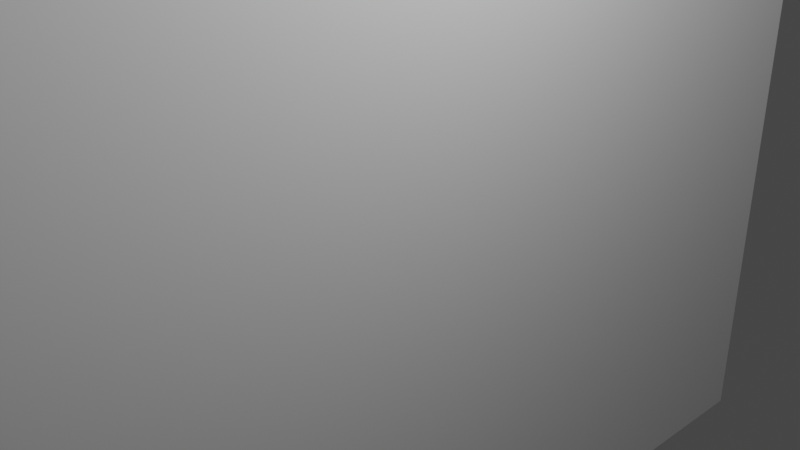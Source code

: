 # Source: doorwhole.blend  (saved by Blender 2.82.7; exported with 4.5.12 LTS)
import bpy
from mathutils import Matrix  # noqa: F401  (used for matrix-valued properties, if any)

bpy.ops.wm.read_factory_settings(use_empty=True)
scene = bpy.context.scene
scene.name = 'Scene'

# ---- collections
col_collection = bpy.data.collections.new('Collection'); scene.collection.children.link(col_collection)

# ---- materials (node trees are filled in below, after node groups)
mat_material = bpy.data.materials.new('Material')
mat_material.alpha_threshold = 0.0
mat_material.use_transparent_shadow = False
mat_material.line_color = (0.0, 0.0, 0.0, 1.0)

# ---- material node trees
mat_material.use_nodes = True; mat_material.node_tree.nodes.clear()
_N = mat_material.node_tree.nodes; _L = mat_material.node_tree.links
n0 = _N.new('ShaderNodeOutputMaterial'); n0.name = 'Material Output'; n0.location = (300, 300)
n1 = _N.new('ShaderNodeBsdfPrincipled'); n1.name = 'Principled BSDF'; n1.location = (10, 300)
n1.distribution = 'GGX'
n1.subsurface_method = 'BURLEY'
n1.inputs[2].default_value = 0.4
n1.inputs[3].default_value = 1.45
n1.inputs[27].default_value = (0.0, 0.0, 0.0, 1.0)
n1.inputs[28].default_value = 1.0
_L.new(n1.outputs[0], n0.inputs[0])
n0.is_active_output = True

# ---- world
world_world = bpy.data.worlds.new('World'); scene.world = world_world
world_world.use_nodes = True; world_world.node_tree.nodes.clear()
_N = world_world.node_tree.nodes; _L = world_world.node_tree.links
n0 = _N.new('ShaderNodeOutputWorld'); n0.name = 'World Output'; n0.location = (300, 300)
n1 = _N.new('ShaderNodeBackground'); n1.name = 'Background'; n1.location = (10, 300)
n1.inputs[0].default_value = (0.05088, 0.05088, 0.05088, 1.0)
_L.new(n1.outputs[0], n0.inputs[0])
n0.is_active_output = True
world_world.color = (0.05088, 0.05088, 0.05088)
world_world.use_sun_shadow = False
world_world.sun_shadow_jitter_overblur = 0.0

# ---- cameras
cam_camera = bpy.data.cameras.new('Camera')
cam_camera.clip_end = 100.0
cam_camera.ortho_scale = 7.314

# ---- lights
light_light = bpy.data.lights.new('Light', 'POINT')
light_light.transmission_factor = 0.0
light_light.energy = 1000.0
light_light.shadow_soft_size = 0.1
light_light.shadow_maximum_resolution = 0.006
light_light.use_absolute_resolution = True

# ---- meshes
me_cube = bpy.data.meshes.new('Cube')
me_cube.from_pydata([(1.0, 1.0, 1.0), (1.0, 1.0, -1.0), (1.0, -1.0, 1.0), (1.0, -1.0, -1.0), (-1.0, 1.0, 1.0), (-1.0, 1.0, -1.0), (-1.0, -1.0, 1.0), (-1.0, -1.0, -1.0), (1.0, 0.4737, -1.0), (1.0, -0.4632, 1.0), (-1.0, 0.484, -1.0), (-1.0, -0.462, 1.0), (1.0, 0.3933, 1.0), (-1.0, 0.3928, 1.0), (-1.0, 0.009202, 0.003808), (1.0, -0.3413, -1.0), (1.0, 0.0169, -0.02486), (-1.0, -0.3431, -1.0)], [], [(0, 4, 13, 12), (3, 2, 6, 7), (7, 6, 11, 14, 17), (5, 1, 8, 10), (1, 0, 12, 16, 8), (5, 4, 0, 1), (10, 8, 15, 17), (9, 11, 6, 2), (8, 16, 15), (10, 14, 13, 4, 5), (12, 13, 11, 9), (16, 12, 9), (15, 16, 9, 2, 3), (17, 14, 10), (13, 14, 11), (17, 15, 3, 7)])
_uv = me_cube.uv_layers.new(name='UVMap')
_uv.uv.foreach_set('vector', [0.625, 0.5, 0.875, 0.5, 0.875, 0.5759, 0.625, 0.5758, 0.375, 0.75, 0.625, 0.75, 0.625, 1.0, 0.375, 1.0, 0.375, 0.0, 0.625, 0.0, 0.625, 0.06725, 0.5005, 0.1262, 0.375, 0.08212, 0.125, 0.5, 0.375, 0.5, 0.375, 0.5658, 0.125, 0.5645, 0.375, 0.5, 0.625, 0.5, 0.625, 0.5758, 0.4969, 0.6229, 0.375, 0.5658, 0.375, 0.25, 0.625, 0.25, 0.625, 0.5, 0.375, 0.5, 0.125, 0.5645, 0.375, 0.5658, 0.375, 0.6677, 0.125, 0.6679, 0.625, 0.6829, 0.875, 0.6828, 0.875, 0.75, 0.625, 0.75, 0.375, 0.5658, 0.4969, 0.6229, 0.375, 0.6677, 0.375, 0.1855, 0.5005, 0.1262, 0.625, 0.1741, 0.625, 0.25, 0.375, 0.25, 0.625, 0.5758, 0.875, 0.5759, 0.875, 0.6828, 0.625, 0.6829, 0.4969, 0.6229, 0.625, 0.5758, 0.625, 0.6829, 0.375, 0.6677, 0.4969, 0.6229, 0.625, 0.6829, 0.625, 0.75, 0.375, 0.75, 0.375, 0.08212, 0.5005, 0.1262, 0.375, 0.1855, 0.625, 0.1741, 0.5005, 0.1262, 0.625, 0.06725, 0.125, 0.6679, 0.375, 0.6677, 0.375, 0.75, 0.125, 0.75])
me_cube.materials.append(mat_material)
me_cube.use_remesh_preserve_volume = False
me_cube.use_remesh_preserve_attributes = False
me_cube.use_mirror_vertex_groups = False
me_cube.update()

# ---- objects
ob_cube = bpy.data.objects.new('Cube', me_cube)
ob_light = bpy.data.objects.new('Light', light_light)
ob_camera = bpy.data.objects.new('Camera', cam_camera)

# ---- transforms, parenting, visibility, modifiers, constraints
ob_cube.location = (0.0, 0.0, 0.0)
ob_cube.scale = (0.2693, 6.744, 5.386)
ob_cube.lock_rotations_4d = False
ob_cube.empty_display_type = 'ARROWS'
ob_cube.lineart.crease_threshold = 0.0
ob_light.location = (4.076, 1.005, 5.904)
ob_light.rotation_euler = (0.6503, 0.05522, 1.866)
ob_light.lock_rotations_4d = False
ob_light.empty_display_type = 'ARROWS'
ob_light.color = (0.0, 0.0, 0.0, 0.0)
ob_light.lineart.crease_threshold = 0.0
ob_camera.location = (7.359, -6.926, 4.958)
ob_camera.rotation_euler = (1.109, 0.0, 0.8149)
ob_camera.lock_rotations_4d = False
ob_camera.empty_display_type = 'ARROWS'
ob_camera.color = (0.0, 0.0, 0.0, 0.0)
ob_camera.display_type = 'WIRE'
ob_camera.lineart.crease_threshold = 0.0

# ---- collection membership
col_collection.objects.link(ob_cube)
col_collection.objects.link(ob_light)
col_collection.objects.link(ob_camera)

# ---- scene / render settings (as saved in the file)
scene.camera = ob_camera
scene.frame_start = 1; scene.frame_end = 250; scene.frame_set(1)
scene.render.engine = 'BLENDER_EEVEE_NEXT'
scene.cycles.use_denoising = False
scene.cycles.samples = 128
scene.cycles.sampling_pattern = 'TABULATED_SOBOL'
scene.cycles.use_adaptive_sampling = False
scene.cycles.use_light_tree = False
scene.view_settings.view_transform = 'Filmic'
bpy.context.view_layer.update()
